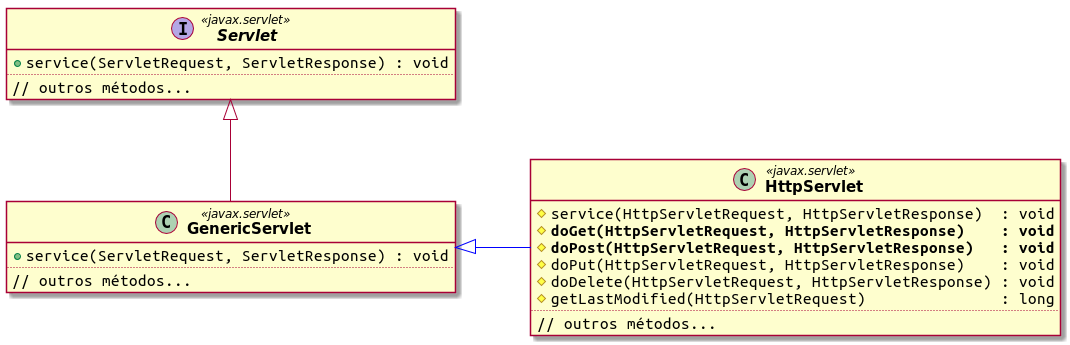

The diagram above was rendered by PlantUML. Its source (embedded in the PNG):
@startuml

set namespaceSeparator none
skinparam Class {
    FontStyle bold
    FontSize 15
    AttributeFontSize 17
    AttributeFontName Ubuntu Mono
}

skinparam nodesep 75

interface Servlet <<javax.servlet>> {
    +service(ServletRequest, ServletResponse) : void
    ..
    // outros métodos...
}

class GenericServlet <<javax.servlet>> extends Servlet {
    +service(ServletRequest, ServletResponse) : void
    ..
    // outros métodos...
}

class HttpServlet <<javax.servlet>> {
    #service(HttpServletRequest, HttpServletResponse)  : void
    #<b>doGet(HttpServletRequest, HttpServletResponse)    : void</b>
    #<b>doPost(HttpServletRequest, HttpServletResponse)   : void</b>
    #doPut(HttpServletRequest, HttpServletResponse)    : void
    #doDelete(HttpServletRequest, HttpServletResponse) : void
    #getLastModified(HttpServletRequest)               : long
    ..
    // outros métodos...
}

HttpServlet -left[#0000FF]-|> GenericServlet

hide fields

@enduml